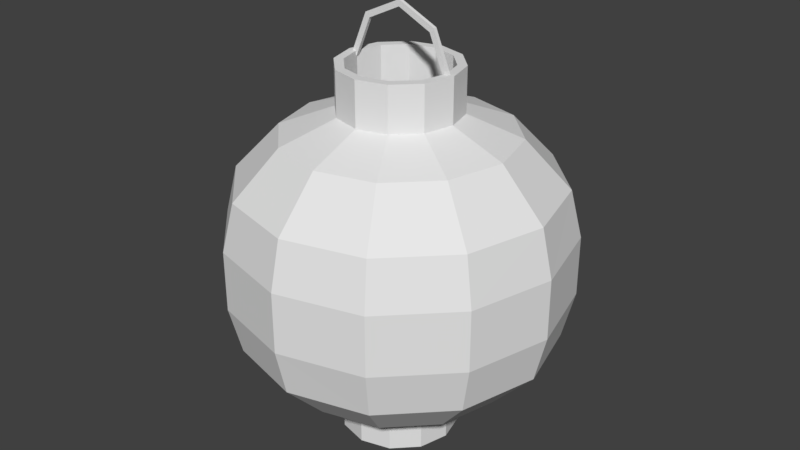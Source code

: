 # Source: RedLantern.blend  (saved by Blender 2.79.0; exported with 4.5.12 LTS)
import bpy
from mathutils import Matrix  # noqa: F401  (used for matrix-valued properties, if any)

bpy.ops.wm.read_factory_settings(use_empty=True)
scene = bpy.context.scene
scene.name = 'Scene'

# ---- collections
col_collection_1 = bpy.data.collections.new('Collection 1'); scene.collection.children.link(col_collection_1)

# ---- world
world_world = bpy.data.worlds.new('World'); scene.world = world_world
world_world.color = (0.05088, 0.05088, 0.05088)
world_world.use_sun_shadow = False
world_world.sun_shadow_jitter_overblur = 0.0
world_world.cycles.sampling_method = 'MANUAL'

# ---- meshes
me_sphere = bpy.data.meshes.new('Sphere')
me_sphere.from_pydata([(-0.04762, 1.551e-07, -0.1776), (8.314e-09, 0.1479, -0.07249), (8.455e-09, 0.1065, -0.1161), (8.512e-09, 0.05615, -0.1356), (-0.04124, 0.02381, -0.1776), (-0.02381, 0.04124, -0.1776), (-0.02807, 0.04863, -0.1776), (0.07393, 0.128, -0.07249), (0.05323, 0.09219, -0.1161), (0.02807, 0.04863, -0.1356), (-0.04863, 0.02807, -0.1776), (-0.05615, 1.552e-07, -0.1776), (-0.04863, -0.02807, -0.1776), (0.128, 0.07393, -0.07249), (0.09219, 0.05323, -0.1161), (0.04863, 0.02807, -0.1356), (-0.04124, -0.02381, -0.1364), (-0.02381, -0.04124, -0.1364), (6.756e-09, -0.04762, -0.1364), (0.1479, 1.457e-07, -0.07249), (0.1065, 1.507e-07, -0.1161), (0.05615, 1.531e-07, -0.1356), (0.02381, -0.04124, -0.1364), (0.04124, -0.02381, -0.1364), (0.04762, 1.532e-07, -0.1364), (0.128, -0.07393, -0.07249), (0.09219, -0.05323, -0.1161), (0.04863, -0.02807, -0.1356), (0.04124, 0.02381, -0.1364), (0.02381, 0.04124, -0.1364), (8.733e-09, 0.04762, -0.1364), (0.07393, -0.128, -0.07249), (0.05323, -0.09219, -0.1161), (0.02807, -0.04863, -0.1356), (-0.02381, 0.04124, -0.1364), (-0.04124, 0.02381, -0.1364), (-0.04762, 1.551e-07, -0.1364), (1e-09, -0.1479, -0.07249), (1.576e-09, -0.1065, -0.1161), (6.18e-09, -0.05615, -0.1356), (8.733e-09, 0.04762, -0.1776), (0.02381, 0.04124, -0.1776), (0.04124, 0.02381, -0.1776), (-0.07393, -0.128, -0.07249), (-0.05323, -0.09219, -0.1161), (-0.02807, -0.04863, -0.1356), (0.04762, 1.532e-07, -0.1776), (0.04124, -0.02381, -0.1776), (0.02381, -0.04124, -0.1776), (-0.128, -0.07393, -0.07249), (-0.09219, -0.05323, -0.1161), (-0.04863, -0.02807, -0.1356), (6.756e-09, -0.04762, -0.1776), (-0.02381, -0.04124, -0.1776), (-0.04124, -0.02381, -0.1776), (-0.1479, 1.6e-07, -0.07249), (-0.1065, 1.642e-07, -0.1161), (-0.05615, 1.552e-07, -0.1356), (-0.02807, -0.04863, -0.1776), (6.18e-09, -0.05615, -0.1776), (0.02807, -0.04863, -0.1776), (-0.128, 0.07393, -0.07249), (-0.09219, 0.05323, -0.1161), (-0.04863, 0.02807, -0.1356), (0.04863, -0.02807, -0.1776), (0.05615, 1.531e-07, -0.1776), (0.04863, 0.02807, -0.1776), (-0.07393, 0.128, -0.07249), (-0.05323, 0.09219, -0.1161), (-0.02807, 0.04863, -0.1356), (0.02807, 0.04863, -0.1776), (8.512e-09, 0.05615, -0.1776), (-0.04762, 1.551e-07, 0.1776), (8.314e-09, 0.1479, 0.07249), (8.455e-09, 0.1065, 0.1161), (8.512e-09, 0.05615, 0.1356), (-0.04124, 0.02381, 0.1776), (-0.02381, 0.04124, 0.1776), (-0.02807, 0.04863, 0.1776), (0.07393, 0.128, 0.07249), (0.05323, 0.09219, 0.1161), (0.02807, 0.04863, 0.1356), (-0.04863, 0.02807, 0.1776), (-0.05615, 1.552e-07, 0.1776), (-0.04863, -0.02807, 0.1776), (0.128, 0.07393, 0.07249), (0.09219, 0.05323, 0.1161), (0.04863, 0.02807, 0.1356), (-0.04124, -0.02381, 0.1364), (-0.02381, -0.04124, 0.1364), (6.756e-09, -0.04762, 0.1364), (0.1479, 1.457e-07, 0.07249), (0.1065, 1.507e-07, 0.1161), (0.05615, 1.531e-07, 0.1356), (0.02381, -0.04124, 0.1364), (0.04124, -0.02381, 0.1364), (0.04762, 1.532e-07, 0.1364), (0.128, -0.07393, 0.07249), (0.09219, -0.05323, 0.1161), (0.04863, -0.02807, 0.1356), (0.04124, 0.02381, 0.1364), (0.02381, 0.04124, 0.1364), (8.733e-09, 0.04762, 0.1364), (0.07393, -0.128, 0.07249), (0.05323, -0.09219, 0.1161), (0.02807, -0.04863, 0.1356), (-0.02381, 0.04124, 0.1364), (-0.04124, 0.02381, 0.1364), (-0.04762, 1.551e-07, 0.1364), (1e-09, -0.1479, 0.07249), (1.576e-09, -0.1065, 0.1161), (6.18e-09, -0.05615, 0.1356), (8.733e-09, 0.04762, 0.1776), (0.02381, 0.04124, 0.1776), (0.04124, 0.02381, 0.1776), (-0.07393, -0.128, 0.07249), (-0.05323, -0.09219, 0.1161), (-0.02807, -0.04863, 0.1356), (0.04762, 1.532e-07, 0.1776), (0.04124, -0.02381, 0.1776), (0.02381, -0.04124, 0.1776), (-0.128, -0.07393, 0.07249), (-0.09219, -0.05323, 0.1161), (-0.04863, -0.02807, 0.1356), (6.756e-09, -0.04762, 0.1776), (-0.02381, -0.04124, 0.1776), (-0.04124, -0.02381, 0.1776), (-0.1479, 1.6e-07, 0.07249), (-0.1065, 1.642e-07, 0.1161), (-0.05615, 1.552e-07, 0.1356), (-0.02807, -0.04863, 0.1776), (6.18e-09, -0.05615, 0.1776), (0.02807, -0.04863, 0.1776), (-0.128, 0.07393, 0.07249), (-0.09219, 0.05323, 0.1161), (-0.04863, 0.02807, 0.1356), (0.04863, -0.02807, 0.1776), (0.05615, 1.531e-07, 0.1776), (0.04863, 0.02807, 0.1776), (-0.07393, 0.128, 0.07249), (-0.05323, 0.09219, 0.1161), (-0.02807, 0.04863, 0.1356), (0.02807, 0.04863, 0.1776), (8.512e-09, 0.05615, 0.1776), (0.04687, -0.001428, 0.1731), (0.03183, -0.001428, 0.2093), (0.05276, -0.001428, 0.1731), (0.03599, -0.001428, 0.2135), (0.04687, 0.001832, 0.1731), (0.03183, 0.001832, 0.2093), (0.05276, 0.001832, 0.1731), (0.03599, 0.001832, 0.2135), (-0.04687, -0.001428, 0.1731), (-5.685e-09, -0.001428, 0.2245), (-0.03183, -0.001428, 0.2093), (-0.05276, -0.001428, 0.1731), (-5.685e-09, -0.001428, 0.2304), (-0.03599, -0.001428, 0.2135), (-0.04687, 0.001832, 0.1731), (-5.685e-09, 0.001832, 0.2245), (-0.03183, 0.001832, 0.2093), (-0.05276, 0.001832, 0.1731), (-5.685e-09, 0.001832, 0.2304), (-0.03599, 0.001832, 0.2135), (0.0793, 0.1374, -0.02818), (0.0793, 0.1374, 0.02818), (0.1374, 0.0793, 0.02818), (0.1374, 0.0793, -0.02818), (0.1586, 1.485e-07, 0.02818), (0.1586, 1.485e-07, -0.02818), (0.1374, -0.0793, 0.02818), (0.1374, -0.0793, -0.02818), (0.0793, -0.1374, 0.02818), (0.0793, -0.1374, -0.02818), (8.007e-10, -0.1586, 0.02818), (8.007e-10, -0.1586, -0.02818), (-0.0793, -0.1374, 0.02818), (-0.0793, -0.1374, -0.02818), (-0.1374, -0.0793, 0.02818), (-0.1374, -0.0793, -0.02818), (-0.1586, 1.631e-07, 0.02818), (-0.1586, 1.631e-07, -0.02818), (-0.1374, 0.0793, 0.02818), (-0.1374, 0.0793, -0.02818), (-0.0793, 0.1374, 0.02818), (-0.0793, 0.1374, -0.02818), (1.57e-08, 0.1586, 0.02818), (1.57e-08, 0.1586, -0.02818)], [], [(3, 2, 8, 9), (13, 167, 169, 19), (9, 15, 66, 70), (2, 1, 7, 8), (63, 69, 6, 10), (51, 57, 11, 12), (8, 7, 13, 14), (39, 45, 58, 59), (3, 9, 70, 71), (9, 8, 14, 15), (73, 79, 165, 186), (69, 3, 71, 6), (46, 47, 23, 24), (4, 5, 34, 35), (15, 14, 20, 21), (85, 91, 168, 166), (41, 42, 28, 29), (14, 13, 19, 20), (21, 20, 26, 27), (91, 97, 170, 168), (48, 52, 18, 22), (20, 19, 25, 26), (53, 54, 16, 17), (42, 46, 24, 28), (5, 40, 30, 34), (26, 25, 31, 32), (54, 0, 36, 16), (47, 48, 22, 23), (27, 26, 32, 33), (97, 103, 172, 170), (32, 31, 37, 38), (0, 4, 35, 36), (52, 53, 17, 18), (33, 32, 38, 39), (103, 109, 174, 172), (40, 41, 29, 30), (60, 59, 52, 48), (39, 38, 44, 45), (109, 115, 176, 174), (59, 58, 53, 52), (38, 37, 43, 44), (6, 71, 40, 5), (45, 44, 50, 51), (115, 121, 178, 176), (64, 60, 48, 47), (44, 43, 49, 50), (66, 65, 46, 42), (71, 70, 41, 40), (50, 49, 55, 56), (70, 66, 42, 41), (10, 6, 5, 4), (51, 50, 56, 57), (121, 127, 180, 178), (58, 12, 54, 53), (56, 55, 61, 62), (11, 10, 4, 0), (65, 64, 47, 46), (57, 56, 62, 63), (127, 133, 182, 180), (12, 11, 0, 54), (63, 62, 68, 69), (133, 139, 184, 182), (57, 63, 10, 11), (62, 61, 67, 68), (27, 33, 60, 64), (21, 27, 64, 65), (139, 73, 186, 184), (45, 51, 12, 58), (68, 67, 1, 2), (33, 39, 59, 60), (15, 21, 65, 66), (69, 68, 2, 3), (75, 81, 80, 74), (79, 85, 166, 165), (81, 142, 138, 87), (74, 80, 79, 73), (135, 82, 78, 141), (123, 84, 83, 129), (80, 86, 85, 79), (111, 131, 130, 117), (75, 143, 142, 81), (81, 87, 86, 80), (1, 187, 164, 7), (141, 78, 143, 75), (118, 96, 95, 119), (76, 107, 106, 77), (87, 93, 92, 86), (19, 169, 171, 25), (113, 101, 100, 114), (86, 92, 91, 85), (93, 99, 98, 92), (25, 171, 173, 31), (120, 94, 90, 124), (92, 98, 97, 91), (125, 89, 88, 126), (114, 100, 96, 118), (77, 106, 102, 112), (98, 104, 103, 97), (126, 88, 108, 72), (119, 95, 94, 120), (99, 105, 104, 98), (31, 173, 175, 37), (104, 110, 109, 103), (72, 108, 107, 76), (124, 90, 89, 125), (105, 111, 110, 104), (37, 175, 177, 43), (112, 102, 101, 113), (132, 120, 124, 131), (111, 117, 116, 110), (43, 177, 179, 49), (131, 124, 125, 130), (110, 116, 115, 109), (78, 77, 112, 143), (117, 123, 122, 116), (49, 179, 181, 55), (136, 119, 120, 132), (116, 122, 121, 115), (138, 114, 118, 137), (143, 112, 113, 142), (122, 128, 127, 121), (142, 113, 114, 138), (82, 76, 77, 78), (123, 129, 128, 122), (55, 181, 183, 61), (130, 125, 126, 84), (128, 134, 133, 127), (83, 72, 76, 82), (137, 118, 119, 136), (129, 135, 134, 128), (61, 183, 185, 67), (84, 126, 72, 83), (135, 141, 140, 134), (67, 185, 187, 1), (129, 83, 82, 135), (134, 140, 139, 133), (99, 136, 132, 105), (93, 137, 136, 99), (117, 130, 84, 123), (140, 74, 73, 139), (105, 132, 131, 111), (87, 138, 137, 93), (141, 75, 74, 140), (144, 146, 147, 145), (145, 147, 156, 153), (148, 149, 151, 150), (149, 159, 162, 151), (156, 147, 151, 162), (146, 144, 148, 150), (144, 145, 149, 148), (147, 146, 150, 151), (145, 153, 159, 149), (152, 154, 157, 155), (154, 153, 156, 157), (158, 161, 163, 160), (160, 163, 162, 159), (156, 162, 163, 157), (155, 161, 158, 152), (152, 158, 160, 154), (157, 163, 161, 155), (154, 160, 159, 153), (167, 164, 165, 166), (169, 167, 166, 168), (168, 170, 171, 169), (173, 171, 170, 172), (175, 173, 172, 174), (174, 176, 177, 175), (176, 178, 179, 177), (181, 179, 178, 180), (183, 181, 180, 182), (182, 184, 185, 183), (184, 186, 187, 185), (186, 165, 164, 187), (7, 164, 167, 13)])
_uv = me_sphere.uv_layers.new(name='UVMap')
_uv.uv.foreach_set('vector', [0.09568, 0.3501, 0.09568, 0.3563, 0.1022, 0.3545, 0.09911, 0.3492, 0.1051, 0.4778, 0.1063, 0.4785, 0.1089, 0.4688, 0.1075, 0.4688, 0.03926, 0.1701, 0.046, 0.1634, 0.046, 0.1634, 0.03926, 0.1701, 0.09723, 0.4183, 0.09723, 0.4233, 0.1063, 0.4209, 0.1037, 0.4165, 0.01412, 0.1634, 0.02086, 0.1701, 0.02086, 0.1701, 0.01412, 0.1634, 0.01412, 0.145, 0.01166, 0.1542, 0.01166, 0.1542, 0.01412, 0.145, 0.1037, 0.4165, 0.1063, 0.4209, 0.1129, 0.4143, 0.1085, 0.4118, 0.03006, 0.1358, 0.02086, 0.1382, 0.02086, 0.1382, 0.03006, 0.1358, 0.03006, 0.1726, 0.03926, 0.1701, 0.03926, 0.1701, 0.03006, 0.1726, 0.09911, 0.3492, 0.1022, 0.3545, 0.1069, 0.3498, 0.1016, 0.3467, 0.08948, 0.4869, 0.09851, 0.4845, 0.09917, 0.4856, 0.08948, 0.4882, 0.02086, 0.1701, 0.03006, 0.1726, 0.03006, 0.1726, 0.02086, 0.1701, 0.04813, 0.03112, 0.04604, 0.02332, 0.04604, 0.02332, 0.04813, 0.03112, 0.019, 0.03893, 0.02472, 0.04464, 0.02472, 0.04464, 0.019, 0.03893, 0.1016, 0.3467, 0.1069, 0.3498, 0.1087, 0.3433, 0.1025, 0.3433, 0.1051, 0.4778, 0.1075, 0.4688, 0.1089, 0.4688, 0.1063, 0.4785, 0.04032, 0.04464, 0.04604, 0.03893, 0.04604, 0.03893, 0.04032, 0.04464, 0.1085, 0.4118, 0.1129, 0.4143, 0.1153, 0.4053, 0.1102, 0.4053, 0.1025, 0.3433, 0.1087, 0.3433, 0.1069, 0.3368, 0.1016, 0.3398, 0.1075, 0.4688, 0.1051, 0.4598, 0.1063, 0.4591, 0.1089, 0.4688, 0.04032, 0.01761, 0.03252, 0.01551, 0.03252, 0.01551, 0.04032, 0.01761, 0.1102, 0.4053, 0.1153, 0.4053, 0.1129, 0.3962, 0.1085, 0.3988, 0.02472, 0.01761, 0.019, 0.02332, 0.019, 0.02332, 0.02472, 0.01761, 0.04604, 0.03893, 0.04813, 0.03112, 0.04813, 0.03112, 0.04604, 0.03893, 0.02472, 0.04464, 0.03252, 0.04673, 0.03252, 0.04673, 0.02472, 0.04464, 0.1085, 0.3988, 0.1129, 0.3962, 0.1063, 0.3896, 0.1037, 0.394, 0.019, 0.02332, 0.01691, 0.03112, 0.01691, 0.03112, 0.019, 0.02332, 0.03496, 0.09468, 0.02925, 0.08897, 0.02925, 0.08897, 0.03496, 0.09468, 0.1016, 0.3398, 0.1069, 0.3368, 0.1022, 0.332, 0.09911, 0.3373, 0.1051, 0.4598, 0.09851, 0.4532, 0.09917, 0.452, 0.1063, 0.4591, 0.1037, 0.394, 0.1063, 0.3896, 0.09723, 0.3872, 0.09723, 0.3923, 0.03168, 0.08895, 0.03377, 0.09675, 0.03377, 0.09675, 0.03168, 0.08895, 0.03252, 0.01551, 0.02472, 0.01761, 0.02472, 0.01761, 0.03252, 0.01551, 0.09911, 0.3373, 0.1022, 0.332, 0.09568, 0.3303, 0.09568, 0.3364, 0.09851, 0.4532, 0.08948, 0.4508, 0.08948, 0.4495, 0.09917, 0.452, 0.03252, 0.04673, 0.04032, 0.04464, 0.04032, 0.04464, 0.03252, 0.04673, 0.04172, 0.07793, 0.03252, 0.07547, 0.03252, 0.07826, 0.04032, 0.08036, 0.09568, 0.3364, 0.09568, 0.3303, 0.08918, 0.332, 0.09226, 0.3373, 0.08948, 0.4508, 0.08046, 0.4532, 0.0798, 0.452, 0.08948, 0.4495, 0.03252, 0.07547, 0.02332, 0.07793, 0.02472, 0.08036, 0.03252, 0.07826, 0.09723, 0.3923, 0.09723, 0.3872, 0.08821, 0.3896, 0.09073, 0.394, 0.02332, 0.1098, 0.03252, 0.1123, 0.03252, 0.1095, 0.02472, 0.1074, 0.09226, 0.3373, 0.08918, 0.332, 0.08443, 0.3368, 0.08975, 0.3398, 0.08046, 0.4532, 0.07385, 0.4598, 0.07271, 0.4591, 0.0798, 0.452, 0.03738, 0.156, 0.03065, 0.1493, 0.02925, 0.1517, 0.03496, 0.1574, 0.09073, 0.394, 0.08821, 0.3896, 0.0816, 0.3962, 0.08598, 0.3988, 0.04846, 0.1031, 0.05092, 0.09387, 0.04813, 0.09387, 0.04604, 0.1017, 0.03252, 0.1123, 0.04172, 0.1098, 0.04032, 0.1074, 0.03252, 0.1095, 0.08598, 0.3988, 0.0816, 0.3962, 0.07918, 0.4053, 0.08423, 0.4053, 0.04172, 0.1098, 0.04846, 0.1031, 0.04604, 0.1017, 0.04032, 0.1074, 0.01658, 0.1031, 0.02332, 0.1098, 0.02472, 0.1074, 0.019, 0.1017, 0.08975, 0.3398, 0.08443, 0.3368, 0.08268, 0.3433, 0.08883, 0.3433, 0.07385, 0.4598, 0.07143, 0.4688, 0.07011, 0.4688, 0.07271, 0.4591, 0.02332, 0.07793, 0.01658, 0.08467, 0.019, 0.08607, 0.02472, 0.08036, 0.08423, 0.4053, 0.07918, 0.4053, 0.0816, 0.4143, 0.08598, 0.4118, 0.02888, 0.1517, 0.03135, 0.1609, 0.03377, 0.1595, 0.03168, 0.1517, 0.05092, 0.09387, 0.04846, 0.08467, 0.04604, 0.08607, 0.04813, 0.09387, 0.08883, 0.3433, 0.08268, 0.3433, 0.08443, 0.3498, 0.08975, 0.3467, 0.07143, 0.4688, 0.07385, 0.4778, 0.07271, 0.4785, 0.07011, 0.4688, 0.01658, 0.08467, 0.01412, 0.09387, 0.01691, 0.09387, 0.019, 0.08607, 0.08975, 0.3467, 0.08443, 0.3498, 0.08918, 0.3545, 0.09226, 0.3492, 0.07385, 0.4778, 0.08046, 0.4845, 0.0798, 0.4856, 0.07271, 0.4785, 0.02642, 0.212, 0.02889, 0.2212, 0.02889, 0.2212, 0.02642, 0.212, 0.08598, 0.4118, 0.0816, 0.4143, 0.08821, 0.4209, 0.09073, 0.4165, 0.03492, 0.2163, 0.02819, 0.2096, 0.02819, 0.2096, 0.03492, 0.2163, 0.04846, 0.1542, 0.046, 0.145, 0.046, 0.145, 0.04846, 0.1542, 0.08046, 0.4845, 0.08948, 0.4869, 0.08948, 0.4882, 0.0798, 0.4856, 0.02086, 0.1382, 0.01412, 0.145, 0.01412, 0.145, 0.02086, 0.1382, 0.09073, 0.4165, 0.08821, 0.4209, 0.09723, 0.4233, 0.09723, 0.4183, 0.03926, 0.1382, 0.03006, 0.1358, 0.03006, 0.1358, 0.03926, 0.1382, 0.046, 0.1634, 0.04846, 0.1542, 0.04846, 0.1542, 0.046, 0.1634, 0.09226, 0.3492, 0.08918, 0.3545, 0.09568, 0.3563, 0.09568, 0.3501, 0.09568, 0.3501, 0.09911, 0.3492, 0.1022, 0.3545, 0.09568, 0.3563, 0.09851, 0.4845, 0.1051, 0.4778, 0.1063, 0.4785, 0.09917, 0.4856, 0.03926, 0.1701, 0.03926, 0.1701, 0.046, 0.1634, 0.046, 0.1634, 0.09723, 0.4183, 0.1037, 0.4165, 0.1063, 0.4209, 0.09723, 0.4233, 0.01412, 0.1634, 0.01412, 0.1634, 0.02086, 0.1701, 0.02086, 0.1701, 0.01412, 0.145, 0.01412, 0.145, 0.01166, 0.1542, 0.01166, 0.1542, 0.1037, 0.4165, 0.1085, 0.4118, 0.1129, 0.4143, 0.1063, 0.4209, 0.03006, 0.1358, 0.03006, 0.1358, 0.02086, 0.1382, 0.02086, 0.1382, 0.03006, 0.1726, 0.03006, 0.1726, 0.03926, 0.1701, 0.03926, 0.1701, 0.09911, 0.3492, 0.1016, 0.3467, 0.1069, 0.3498, 0.1022, 0.3545, 0.08948, 0.4869, 0.08948, 0.4882, 0.09917, 0.4856, 0.09851, 0.4845, 0.02086, 0.1701, 0.02086, 0.1701, 0.03006, 0.1726, 0.03006, 0.1726, 0.04813, 0.03112, 0.04813, 0.03112, 0.04604, 0.02332, 0.04604, 0.02332, 0.019, 0.03893, 0.019, 0.03893, 0.02472, 0.04464, 0.02472, 0.04464, 0.1016, 0.3467, 0.1025, 0.3433, 0.1087, 0.3433, 0.1069, 0.3498, 0.1075, 0.4688, 0.1089, 0.4688, 0.1063, 0.4591, 0.1051, 0.4598, 0.04032, 0.04464, 0.04032, 0.04464, 0.04604, 0.03893, 0.04604, 0.03893, 0.1085, 0.4118, 0.1102, 0.4053, 0.1153, 0.4053, 0.1129, 0.4143, 0.1025, 0.3433, 0.1016, 0.3398, 0.1069, 0.3368, 0.1087, 0.3433, 0.1051, 0.4598, 0.1063, 0.4591, 0.09917, 0.452, 0.09851, 0.4532, 0.04032, 0.01761, 0.04032, 0.01761, 0.03252, 0.01551, 0.03252, 0.01551, 0.1102, 0.4053, 0.1085, 0.3988, 0.1129, 0.3962, 0.1153, 0.4053, 0.02472, 0.01761, 0.02472, 0.01761, 0.019, 0.02332, 0.019, 0.02332, 0.04604, 0.03893, 0.04604, 0.03893, 0.04813, 0.03112, 0.04813, 0.03112, 0.02472, 0.04464, 0.02472, 0.04464, 0.03252, 0.04673, 0.03252, 0.04673, 0.1085, 0.3988, 0.1037, 0.394, 0.1063, 0.3896, 0.1129, 0.3962, 0.019, 0.02332, 0.019, 0.02332, 0.01691, 0.03112, 0.01691, 0.03112, 0.03496, 0.09468, 0.03496, 0.09468, 0.02925, 0.08897, 0.02925, 0.08897, 0.1016, 0.3398, 0.09911, 0.3373, 0.1022, 0.332, 0.1069, 0.3368, 0.09851, 0.4532, 0.09917, 0.452, 0.08948, 0.4495, 0.08948, 0.4508, 0.1037, 0.394, 0.09723, 0.3923, 0.09723, 0.3872, 0.1063, 0.3896, 0.03168, 0.08895, 0.03168, 0.08895, 0.03377, 0.09675, 0.03377, 0.09675, 0.03252, 0.01551, 0.03252, 0.01551, 0.02472, 0.01761, 0.02472, 0.01761, 0.09911, 0.3373, 0.09568, 0.3364, 0.09568, 0.3303, 0.1022, 0.332, 0.08948, 0.4508, 0.08948, 0.4495, 0.0798, 0.452, 0.08046, 0.4532, 0.03252, 0.04673, 0.03252, 0.04673, 0.04032, 0.04464, 0.04032, 0.04464, 0.04172, 0.1997, 0.04032, 0.2022, 0.03252, 0.2001, 0.03252, 0.1973, 0.09568, 0.3364, 0.09226, 0.3373, 0.08918, 0.332, 0.09568, 0.3303, 0.08046, 0.4532, 0.0798, 0.452, 0.07271, 0.4591, 0.07385, 0.4598, 0.03252, 0.1973, 0.03252, 0.2001, 0.02472, 0.2022, 0.02332, 0.1997, 0.09723, 0.3923, 0.09073, 0.394, 0.08821, 0.3896, 0.09723, 0.3872, 0.02332, 0.2316, 0.02472, 0.2292, 0.03252, 0.2313, 0.03252, 0.2341, 0.09226, 0.3373, 0.08975, 0.3398, 0.08443, 0.3368, 0.08918, 0.332, 0.07385, 0.4598, 0.07271, 0.4591, 0.07011, 0.4688, 0.07143, 0.4688, 0.03738, 0.2778, 0.03496, 0.2792, 0.02925, 0.2735, 0.03065, 0.2711, 0.09073, 0.394, 0.08598, 0.3988, 0.0816, 0.3962, 0.08821, 0.3896, 0.04846, 0.2249, 0.04604, 0.2235, 0.04813, 0.2157, 0.05092, 0.2157, 0.03252, 0.2341, 0.03252, 0.2313, 0.04032, 0.2292, 0.04172, 0.2316, 0.08598, 0.3988, 0.08423, 0.4053, 0.07918, 0.4053, 0.0816, 0.3962, 0.04172, 0.2316, 0.04032, 0.2292, 0.04604, 0.2235, 0.04846, 0.2249, 0.01658, 0.2249, 0.019, 0.2235, 0.02472, 0.2292, 0.02332, 0.2316, 0.08975, 0.3398, 0.08883, 0.3433, 0.08268, 0.3433, 0.08443, 0.3368, 0.07143, 0.4688, 0.07011, 0.4688, 0.07271, 0.4785, 0.07385, 0.4778, 0.02332, 0.1997, 0.02472, 0.2022, 0.019, 0.2079, 0.01658, 0.2065, 0.08423, 0.4053, 0.08598, 0.4118, 0.0816, 0.4143, 0.07918, 0.4053, 0.02888, 0.2735, 0.03168, 0.2735, 0.03377, 0.2813, 0.03135, 0.2827, 0.05092, 0.2157, 0.04813, 0.2157, 0.04604, 0.2079, 0.04846, 0.2065, 0.08883, 0.3433, 0.08975, 0.3467, 0.08443, 0.3498, 0.08268, 0.3433, 0.07385, 0.4778, 0.07271, 0.4785, 0.0798, 0.4856, 0.08046, 0.4845, 0.01658, 0.2065, 0.019, 0.2079, 0.01691, 0.2157, 0.01412, 0.2157, 0.08975, 0.3467, 0.09226, 0.3492, 0.08918, 0.3545, 0.08443, 0.3498, 0.08046, 0.4845, 0.0798, 0.4856, 0.08948, 0.4882, 0.08948, 0.4869, 0.02642, 0.212, 0.02642, 0.212, 0.02889, 0.2212, 0.02889, 0.2212, 0.08598, 0.4118, 0.09073, 0.4165, 0.08821, 0.4209, 0.0816, 0.4143, 0.03492, 0.2163, 0.03492, 0.2163, 0.02819, 0.2096, 0.02819, 0.2096, 0.04846, 0.1542, 0.04846, 0.1542, 0.046, 0.145, 0.046, 0.145, 0.02086, 0.1382, 0.02086, 0.1382, 0.01412, 0.145, 0.01412, 0.145, 0.09073, 0.4165, 0.09723, 0.4183, 0.09723, 0.4233, 0.08821, 0.4209, 0.03926, 0.1382, 0.03926, 0.1382, 0.03006, 0.1358, 0.03006, 0.1358, 0.046, 0.1634, 0.046, 0.1634, 0.04846, 0.1542, 0.04846, 0.1542, 0.09226, 0.3492, 0.09568, 0.3501, 0.09568, 0.3563, 0.08918, 0.3545, 0.03314, 0.01123, 0.03314, 0.01123, 0.03314, 0.03762, 0.03314, 0.0349, 0.03314, 0.0349, 0.03314, 0.03762, 0.03314, 0.0487, 0.03314, 0.04485, 0.03527, 0.01123, 0.03527, 0.0349, 0.03527, 0.03762, 0.03527, 0.01123, 0.03527, 0.0349, 0.03527, 0.04485, 0.03527, 0.0487, 0.03527, 0.03762, 0.03314, 0.0487, 0.03314, 0.03762, 0.03527, 0.03762, 0.03527, 0.0487, 0.03314, 0.01123, 0.03314, 0.01123, 0.03527, 0.01123, 0.03527, 0.01123, 0.03314, 0.01123, 0.03314, 0.0349, 0.03527, 0.0349, 0.03527, 0.01123, 0.03314, 0.03762, 0.03314, 0.01123, 0.03527, 0.01123, 0.03527, 0.03762, 0.03314, 0.0349, 0.03314, 0.04485, 0.03527, 0.04485, 0.03527, 0.0349, 0.03314, 0.01123, 0.03314, 0.0349, 0.03314, 0.03762, 0.03314, 0.01123, 0.03314, 0.0349, 0.03314, 0.04485, 0.03314, 0.0487, 0.03314, 0.03762, 0.03527, 0.01123, 0.03527, 0.01123, 0.03527, 0.03762, 0.03527, 0.0349, 0.03527, 0.0349, 0.03527, 0.03762, 0.03527, 0.0487, 0.03527, 0.04485, 0.03314, 0.0487, 0.03527, 0.0487, 0.03527, 0.03762, 0.03314, 0.03762, 0.03314, 0.01123, 0.03527, 0.01123, 0.03527, 0.01123, 0.03314, 0.01123, 0.03314, 0.01123, 0.03527, 0.01123, 0.03527, 0.0349, 0.03314, 0.0349, 0.03314, 0.03762, 0.03527, 0.03762, 0.03527, 0.01123, 0.03314, 0.01123, 0.03314, 0.0349, 0.03527, 0.0349, 0.03527, 0.04485, 0.03314, 0.04485, 0.1109, 0.5343, 0.1038, 0.5414, 0.1038, 0.5414, 0.1109, 0.5343, 0.1135, 0.5246, 0.1109, 0.5343, 0.1109, 0.5343, 0.1135, 0.5246, 0.1135, 0.5246, 0.1109, 0.5149, 0.1109, 0.5149, 0.1135, 0.5246, 0.1038, 0.5079, 0.1109, 0.5149, 0.1109, 0.5149, 0.1038, 0.5079, 0.09413, 0.5053, 0.1038, 0.5079, 0.1038, 0.5079, 0.09413, 0.5053, 0.09413, 0.5053, 0.08445, 0.5079, 0.08445, 0.5079, 0.09413, 0.5053, 0.08445, 0.5079, 0.07736, 0.5149, 0.07736, 0.5149, 0.08445, 0.5079, 0.07477, 0.5246, 0.07736, 0.5149, 0.07736, 0.5149, 0.07477, 0.5246, 0.07736, 0.5343, 0.07477, 0.5246, 0.07477, 0.5246, 0.07736, 0.5343, 0.07736, 0.5343, 0.08445, 0.5414, 0.08445, 0.5414, 0.07736, 0.5343, 0.08445, 0.5414, 0.09413, 0.544, 0.09413, 0.544, 0.08445, 0.5414, 0.09413, 0.544, 0.1038, 0.5414, 0.1038, 0.5414, 0.09413, 0.544, 0.09851, 0.4845, 0.09917, 0.4856, 0.1063, 0.4785, 0.1051, 0.4778])
me_sphere.use_remesh_preserve_volume = False
me_sphere.use_remesh_preserve_attributes = False
me_sphere.use_mirror_vertex_groups = False
me_sphere.update()

# ---- objects
ob_redlantern = bpy.data.objects.new('RedLantern', me_sphere)

# ---- transforms, parenting, visibility, modifiers, constraints
ob_redlantern.location = (0.0, 0.0, 0.0)
ob_redlantern.lineart.crease_threshold = 0.0

# ---- collection membership
col_collection_1.objects.link(ob_redlantern)

# ---- scene / render settings (as saved in the file)
scene.frame_start = 1; scene.frame_end = 250; scene.frame_set(1)
scene.render.engine = 'BLENDER_EEVEE_NEXT'
scene.render.resolution_percentage = 50
scene.render.dither_intensity = 0.0
scene.cycles.use_denoising = False
scene.cycles.samples = 128
scene.cycles.sampling_pattern = 'TABULATED_SOBOL'
scene.cycles.use_adaptive_sampling = False
scene.cycles.use_light_tree = False
scene.cycles.blur_glossy = 0.0
scene.cycles.sample_clamp_indirect = 0.0
scene.view_settings.view_transform = 'Standard'
bpy.context.view_layer.update()

# ---- added for rendering (the .blend has no active camera and no usable light): camera, sun
cam_auto = bpy.data.cameras.new('AutoCamera')
cam_auto.lens = 50.0
cam_auto.sensor_width = 36.0
cam_auto.clip_end = 1000.0
ob_auto_camera = bpy.data.objects.new('AutoCamera', cam_auto)
scene.collection.objects.link(ob_auto_camera)
ob_auto_camera.location = (0.56108, -0.673295, 0.475266)
ob_auto_camera.rotation_euler = (1.09748, -7.21219e-08, 0.694738)
scene.camera = ob_auto_camera
light_auto_sun = bpy.data.lights.new('AutoSun', 'SUN')
light_auto_sun.energy = 3.0
light_auto_sun.angle = 0.0523599
ob_auto_sun = bpy.data.objects.new('AutoSun', light_auto_sun)
scene.collection.objects.link(ob_auto_sun)
ob_auto_sun.rotation_euler = (0.872665, 0.174533, 0.523599)
bpy.context.view_layer.update()

